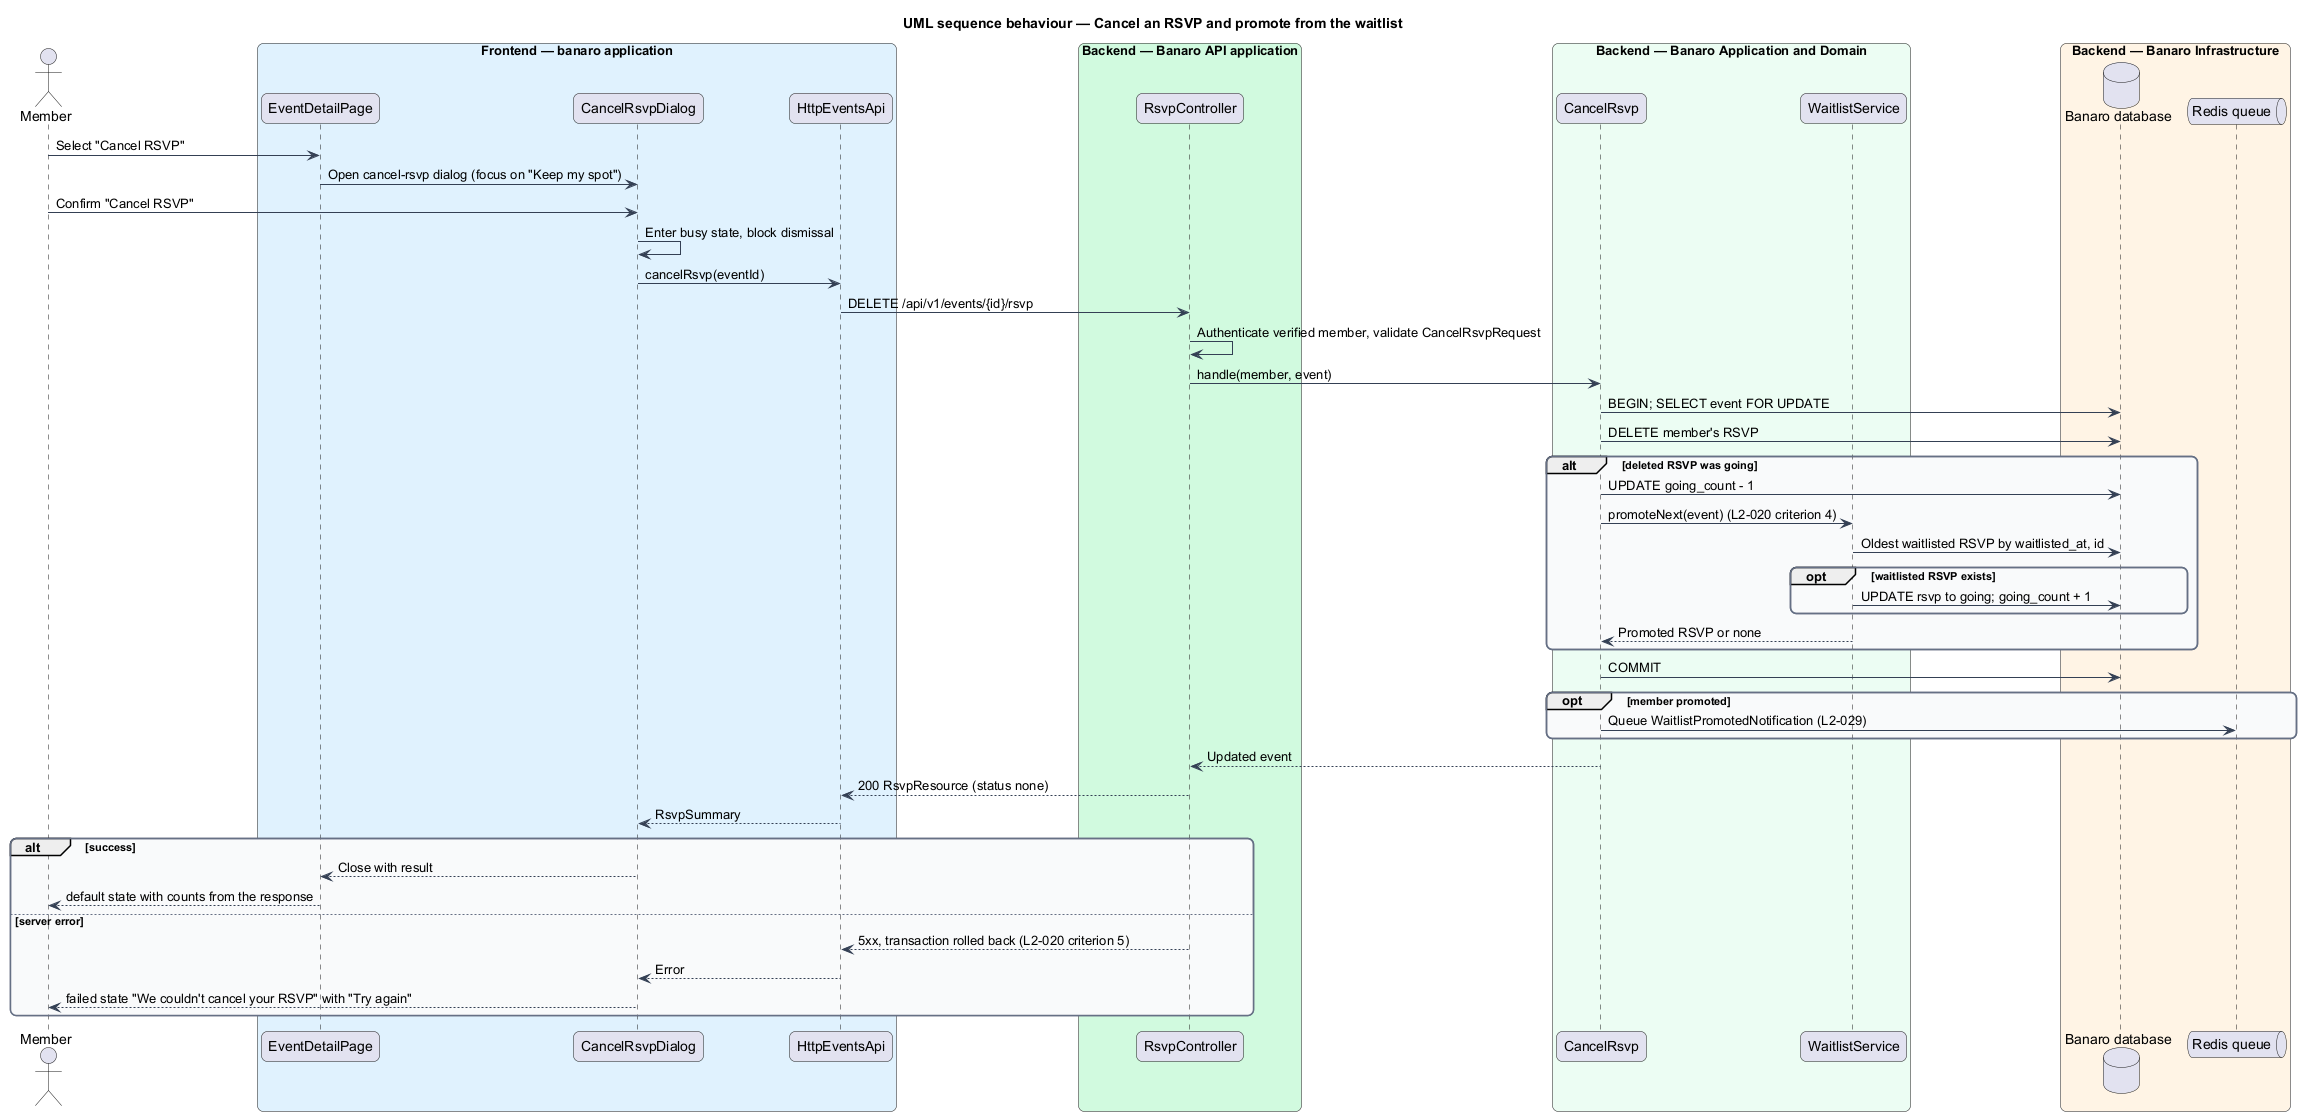

The diagram above was rendered by PlantUML. Its source (embedded in the PNG):
@startuml
title UML sequence behaviour — Cancel an RSVP and promote from the waitlist
skinparam backgroundColor #FFFFFF
skinparam shadowing false
skinparam roundcorner 12
skinparam defaultFontName Arial
skinparam ArrowColor #344054
skinparam rectangle {
  BorderColor #344054
  FontColor #101828
}
skinparam package {
  BorderColor #667085
  FontColor #101828
  BackgroundColor #F9FAFB
}
actor "Member" as actor
box "Frontend — banaro application" #E0F2FE
  participant "EventDetailPage" as page
  participant "CancelRsvpDialog" as dialog
  participant "HttpEventsApi" as client
end box
box "Backend — Banaro API application" #D1FADF
  participant "RsvpController" as controller
end box
box "Backend — Banaro Application and Domain" #ECFDF3
  participant "CancelRsvp" as action
  participant "WaitlistService" as waitlist
end box
box "Backend — Banaro Infrastructure" #FFF4E5
  database "Banaro database" as db
  queue "Redis queue" as queue
end box

actor -> page : Select "Cancel RSVP"
page -> dialog : Open cancel-rsvp dialog (focus on "Keep my spot")
actor -> dialog : Confirm "Cancel RSVP"
dialog -> dialog : Enter busy state, block dismissal
dialog -> client : cancelRsvp(eventId)
client -> controller : DELETE /api/v1/events/{id}/rsvp
controller -> controller : Authenticate verified member, validate CancelRsvpRequest
controller -> action : handle(member, event)
action -> db : BEGIN; SELECT event FOR UPDATE
action -> db : DELETE member's RSVP
alt deleted RSVP was going
  action -> db : UPDATE going_count - 1
  action -> waitlist : promoteNext(event) (L2-020 criterion 4)
  waitlist -> db : Oldest waitlisted RSVP by waitlisted_at, id
  opt waitlisted RSVP exists
    waitlist -> db : UPDATE rsvp to going; going_count + 1
  end
  waitlist --> action : Promoted RSVP or none
end
action -> db : COMMIT
opt member promoted
  action -> queue : Queue WaitlistPromotedNotification (L2-029)
end
action --> controller : Updated event
controller --> client : 200 RsvpResource (status none)
client --> dialog : RsvpSummary
alt success
  dialog --> page : Close with result
  page --> actor : default state with counts from the response
else server error
  controller --> client : 5xx, transaction rolled back (L2-020 criterion 5)
  client --> dialog : Error
  dialog --> actor : failed state "We couldn't cancel your RSVP" with "Try again"
end
@enduml